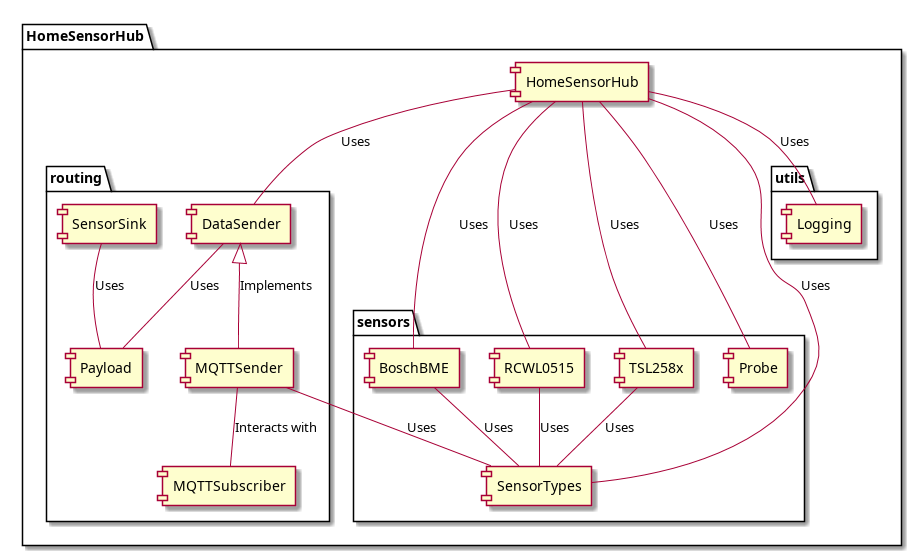

The diagram above was rendered by PlantUML. Its source (embedded in the PNG):
@startuml HomeSensorHub Component Diagram

package "HomeSensorHub" {
  [HomeSensorHub] as HSH
  package "routing" {
    [DataSender] as DS
    [MQTTSender] as MS
    [MQTTSubscriber] as MSub
    [Payload] as PL
    [SensorSink] as SS
  }
  package "sensors" {
    [BoschBME] as BME
    [RCWL0515] as RCWL
    [TSL258x] as TSL
    [SensorTypes] as ST
    [Probe] as PB
  }
  package "utils" {
    [Logging] as LG
  }
}

HSH -- DS : Uses
HSH -- BME : Uses
HSH -- RCWL : Uses
HSH -- TSL : Uses
HSH -- ST : Uses
HSH -- PB : Uses
HSH -- LG : Uses

DS <|-- MS : Implements
DS -- PL : Uses

MS -- ST : Uses
MS -- MSub : Interacts with

SS -- PL : Uses

BME -- ST : Uses
RCWL -- ST : Uses
TSL -- ST : Uses

@enduml